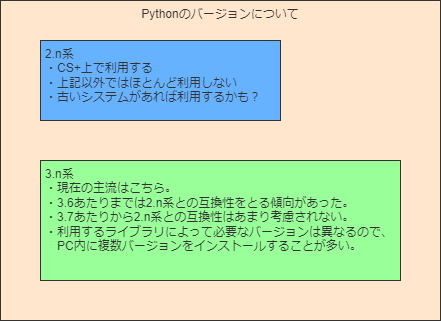

The diagram above was exported from draw.io. Its source (the exported page's mxGraphModel, read from the mxfile embedded in the PNG):
<mxGraphModel dx="474" dy="1507" grid="1" gridSize="10" guides="1" tooltips="1" connect="1" arrows="1" fold="1" page="1" pageScale="1" pageWidth="1169" pageHeight="827" math="0" shadow="0">
  <root>
    <mxCell id="0" />
    <mxCell id="1" parent="0" />
    <mxCell id="2" value="Pythonのバージョンについて" style="rounded=0;whiteSpace=wrap;html=1;verticalAlign=top;fillColor=#FFE6CC;fontColor=#333333;strokeColor=#333333;" parent="1" vertex="1">
      <mxGeometry x="40" y="40" width="440" height="320" as="geometry" />
    </mxCell>
    <mxCell id="3" value="2.n系&lt;br&gt;・CS+上で利用する&lt;br&gt;・上記以外ではほとんど利用しない&lt;br&gt;・古いシステムがあれば利用するかも？" style="rounded=0;whiteSpace=wrap;html=1;align=left;verticalAlign=top;spacingLeft=3;fillColor=#66B2FF;fontColor=#333333;strokeColor=#333333;" parent="1" vertex="1">
      <mxGeometry x="80" y="80" width="240" height="80" as="geometry" />
    </mxCell>
    <mxCell id="5" value="3.n系&lt;br&gt;・現在の主流はこちら。&lt;br&gt;・3.6あたりまでは2.n系との互換性をとる傾向があった。&lt;br&gt;・3.7あたりから2.n系との互換性はあまり考慮されない。&lt;br&gt;・利用するライブラリによって必要なバージョンは異なるので、&lt;br&gt;　PC内に複数バージョンをインストールすることが多い。" style="rounded=0;whiteSpace=wrap;html=1;align=left;verticalAlign=top;spacingLeft=3;fontColor=#333333;fillColor=#99FF99;strokeColor=#333333;" parent="1" vertex="1">
      <mxGeometry x="80" y="200" width="360" height="120" as="geometry" />
    </mxCell>
  </root>
</mxGraphModel>